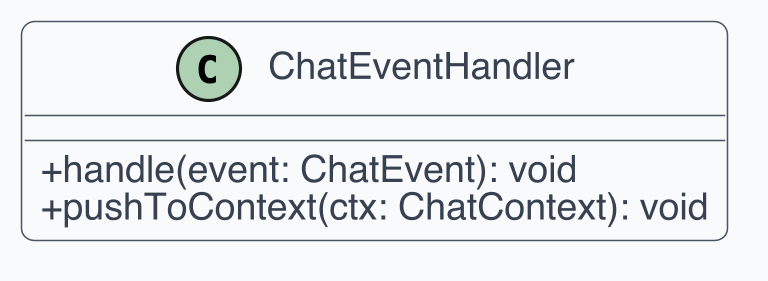

The diagram above was rendered by PlantUML. Its source (embedded in the PNG):
@startuml
!include _style.iuml
class ChatEventHandler {
  +handle(event: ChatEvent): void
  +pushToContext(ctx: ChatContext): void
}
@enduml